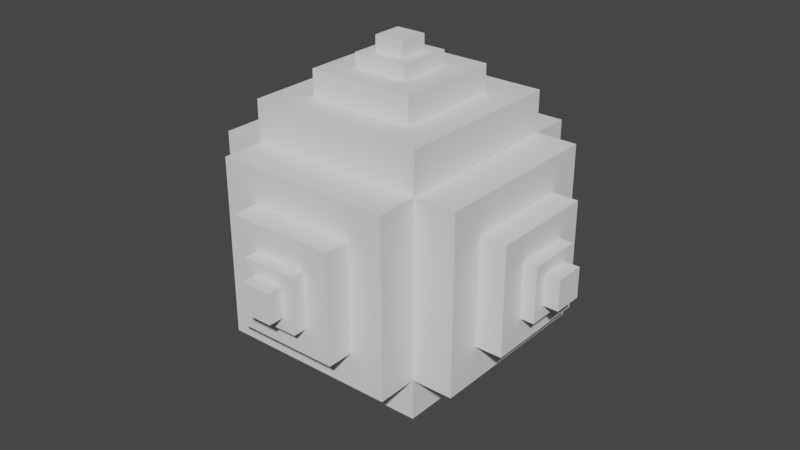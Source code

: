 # Source: mine.blend  (saved by Blender 2.82.7; exported with 4.5.12 LTS)
import bpy
from mathutils import Matrix  # noqa: F401  (used for matrix-valued properties, if any)

bpy.ops.wm.read_factory_settings(use_empty=True)
scene = bpy.context.scene
scene.name = 'Scene'

# ---- collections
col_collection = bpy.data.collections.new('Collection'); scene.collection.children.link(col_collection)

# ---- world
world_world = bpy.data.worlds.new('World'); scene.world = world_world
world_world.use_nodes = True; world_world.node_tree.nodes.clear()
_N = world_world.node_tree.nodes; _L = world_world.node_tree.links
n0 = _N.new('ShaderNodeOutputWorld'); n0.name = 'World Output'; n0.location = (300, 300)
n1 = _N.new('ShaderNodeBackground'); n1.name = 'Background'; n1.location = (10, 300)
n1.inputs[0].default_value = (0.05088, 0.05088, 0.05088, 1.0)
_L.new(n1.outputs[0], n0.inputs[0])
n0.is_active_output = True
world_world.color = (0.05088, 0.05088, 0.05088)
world_world.use_sun_shadow = False
world_world.sun_shadow_jitter_overblur = 0.0

# ---- meshes
me_cube_001 = bpy.data.meshes.new('Cube.001')
me_cube_001.from_pydata([(-1.0, -1.0, -1.0), (-1.0, -1.0, 1.0), (-1.0, 1.0, -1.0), (-1.0, 1.0, 1.0), (1.0, -1.0, -1.0), (1.0, -1.0, 1.0), (1.0, 1.0, -1.0), (1.0, 1.0, 1.0), (-1.0, -1.0, 1.0), (-1.0, 1.0, 1.0), (1.0, 1.0, 1.0), (1.0, -1.0, 1.0), (-1.0, -1.0, 1.0), (-1.0, 1.0, 1.0), (1.0, 1.0, 1.0), (1.0, -1.0, 1.0), (0.3408, -0.4006, 0.6879), (-1.467, -0.6084, -0.6084), (-1.467, -0.6084, 0.6084), (-1.467, 0.6084, 0.6084), (-1.467, 0.6084, -0.6084), (-0.6084, 1.467, -0.6084), (-0.6084, 1.467, 0.6084), (0.6084, 1.467, 0.6084), (0.6084, 1.467, -0.6084), (1.467, 0.6084, -0.6084), (1.467, 0.6084, 0.6084), (1.467, -0.6084, 0.6084), (1.467, -0.6084, -0.6084), (0.6084, -1.467, -0.6084), (0.6084, -1.467, 0.6084), (-0.6084, -1.467, 0.6084), (-0.6084, -1.467, -0.6084), (-0.6084, 0.6084, -1.467), (0.6084, 0.6084, -1.467), (0.6084, -0.6084, -1.467), (-0.6084, -0.6084, -1.467), (0.6084, 0.6084, 1.467), (-0.6084, 0.6084, 1.467), (-0.6084, -0.6084, 1.467), (0.6084, -0.6084, 1.467), (-1.467, -1.0, 1.0), (-1.467, -1.0, -1.0), (-1.467, 1.0, 1.0), (-1.467, 1.0, -1.0), (-1.0, 1.467, 1.0), (-1.0, 1.467, -1.0), (1.0, 1.467, 1.0), (1.0, 1.467, -1.0), (1.467, 1.0, 1.0), (1.467, 1.0, -1.0), (1.467, -1.0, 1.0), (1.467, -1.0, -1.0), (1.0, -1.467, 1.0), (1.0, -1.467, -1.0), (-1.0, -1.467, 1.0), (-1.0, -1.467, -1.0), (1.0, 1.0, -1.467), (-1.0, 1.0, -1.467), (1.0, -1.0, -1.467), (-1.0, -1.0, -1.467), (-1.0, 1.0, 1.467), (1.0, 1.0, 1.467), (-1.0, -1.0, 1.467), (1.0, -1.0, 1.467), (-1.763, -0.3107, -0.3107), (-1.763, -0.3107, 0.3107), (-1.763, 0.3107, 0.3107), (-1.763, 0.3107, -0.3107), (-0.3107, 1.763, -0.3107), (-0.3107, 1.763, 0.3107), (0.3107, 1.763, 0.3107), (0.3107, 1.763, -0.3107), (1.763, 0.3107, -0.3107), (1.763, 0.3107, 0.3107), (1.763, -0.3107, 0.3107), (1.763, -0.3107, -0.3107), (0.3107, -1.763, -0.3107), (0.3107, -1.763, 0.3107), (-0.3107, -1.763, 0.3107), (-0.3107, -1.763, -0.3107), (-0.3107, 0.3107, -1.763), (0.3107, 0.3107, -1.763), (0.3107, -0.3107, -1.763), (-0.3107, -0.3107, -1.763), (0.3107, 0.3107, 1.763), (-0.3107, 0.3107, 1.763), (-0.3107, -0.3107, 1.763), (0.3107, -0.3107, 1.763), (-1.763, -0.6084, 0.6084), (-1.763, -0.6084, -0.6084), (-1.763, 0.6084, 0.6084), (-1.763, 0.6084, -0.6084), (-0.6084, 1.763, 0.6084), (-0.6084, 1.763, -0.6084), (0.6084, 1.763, 0.6084), (0.6084, 1.763, -0.6084), (1.763, 0.6084, 0.6084), (1.763, 0.6084, -0.6084), (1.763, -0.6084, 0.6084), (1.763, -0.6084, -0.6084), (0.6084, -1.763, 0.6084), (0.6084, -1.763, -0.6084), (-0.6084, -1.763, 0.6084), (-0.6084, -1.763, -0.6084), (0.6084, 0.6084, -1.763), (-0.6084, 0.6084, -1.763), (0.6084, -0.6084, -1.763), (-0.6084, -0.6084, -1.763), (-0.6084, 0.6084, 1.763), (0.6084, 0.6084, 1.763), (-0.6084, -0.6084, 1.763), (0.6084, -0.6084, 1.763), (-1.918, -0.1694, -0.1694), (-1.918, -0.1694, 0.1694), (-1.918, 0.1694, 0.1694), (-1.918, 0.1694, -0.1694), (-0.1694, 1.918, -0.1694), (-0.1694, 1.918, 0.1694), (0.1694, 1.918, 0.1694), (0.1694, 1.918, -0.1694), (1.918, 0.1694, -0.1694), (1.918, 0.1694, 0.1694), (1.918, -0.1694, 0.1694), (1.918, -0.1694, -0.1694), (0.1694, -1.918, -0.1694), (0.1694, -1.918, 0.1694), (-0.1694, -1.918, 0.1694), (-0.1694, -1.918, -0.1694), (-0.1694, 0.1694, -1.918), (0.1694, 0.1694, -1.918), (0.1694, -0.1694, -1.918), (-0.1694, -0.1694, -1.918), (0.1694, 0.1694, 1.918), (-0.1694, 0.1694, 1.918), (-0.1694, -0.1694, 1.918), (0.1694, -0.1694, 1.918), (-1.918, -0.3107, 0.3107), (-1.918, -0.3107, -0.3107), (-1.918, 0.3107, 0.3107), (-1.918, 0.3107, -0.3107), (-0.3107, 1.918, 0.3107), (-0.3107, 1.918, -0.3107), (0.3107, 1.918, 0.3107), (0.3107, 1.918, -0.3107), (1.918, 0.3107, 0.3107), (1.918, 0.3107, -0.3107), (1.918, -0.3107, 0.3107), (1.918, -0.3107, -0.3107), (0.3107, -1.918, 0.3107), (0.3107, -1.918, -0.3107), (-0.3107, -1.918, 0.3107), (-0.3107, -1.918, -0.3107), (0.3107, 0.3107, -1.918), (-0.3107, 0.3107, -1.918), (0.3107, -0.3107, -1.918), (-0.3107, -0.3107, -1.918), (-0.3107, 0.3107, 1.918), (0.3107, 0.3107, 1.918), (-0.3107, -0.3107, 1.918), (0.3107, -0.3107, 1.918), (-2.09, -0.1694, -0.1694), (-2.09, -0.1694, 0.1694), (-2.09, 0.1694, 0.1694), (-2.09, 0.1694, -0.1694), (-0.1694, 2.09, -0.1694), (-0.1694, 2.09, 0.1694), (0.1694, 2.09, 0.1694), (0.1694, 2.09, -0.1694), (2.09, 0.1694, -0.1694), (2.09, 0.1694, 0.1694), (2.09, -0.1694, 0.1694), (2.09, -0.1694, -0.1694), (0.1694, -2.09, -0.1694), (0.1694, -2.09, 0.1694), (-0.1694, -2.09, 0.1694), (-0.1694, -2.09, -0.1694), (-0.1694, 0.1694, -2.09), (0.1694, 0.1694, -2.09), (0.1694, -0.1694, -2.09), (-0.1694, -0.1694, -2.09), (0.1694, 0.1694, 2.09), (-0.1694, 0.1694, 2.09), (-0.1694, -0.1694, 2.09), (0.1694, -0.1694, 2.09)], [], [(12, 13, 9, 8), (13, 14, 10, 9), (14, 15, 11, 10), (15, 12, 8, 11), (1, 3, 13, 12), (3, 7, 14, 13), (7, 5, 15, 14), (5, 1, 12, 15), (8, 41, 42, 0), (9, 43, 41, 8), (2, 44, 43, 9), (0, 42, 44, 2), (9, 45, 46, 2), (10, 47, 45, 9), (6, 48, 47, 10), (2, 46, 48, 6), (10, 49, 50, 6), (11, 51, 49, 10), (4, 52, 51, 11), (6, 50, 52, 4), (11, 53, 54, 4), (8, 55, 53, 11), (0, 56, 55, 8), (4, 54, 56, 0), (6, 57, 58, 2), (4, 59, 57, 6), (0, 60, 59, 4), (2, 58, 60, 0), (3, 61, 62, 7), (1, 63, 61, 3), (5, 64, 63, 1), (7, 62, 64, 5), (18, 17, 42, 41), (19, 18, 41, 43), (20, 19, 43, 44), (17, 20, 44, 42), (22, 21, 46, 45), (23, 22, 45, 47), (24, 23, 47, 48), (21, 24, 48, 46), (26, 25, 50, 49), (27, 26, 49, 51), (28, 27, 51, 52), (25, 28, 52, 50), (30, 29, 54, 53), (31, 30, 53, 55), (32, 31, 55, 56), (29, 32, 56, 54), (34, 33, 58, 57), (35, 34, 57, 59), (36, 35, 59, 60), (33, 36, 60, 58), (38, 37, 62, 61), (39, 38, 61, 63), (40, 39, 63, 64), (37, 40, 64, 62), (18, 89, 90, 17), (19, 91, 89, 18), (20, 92, 91, 19), (17, 90, 92, 20), (22, 93, 94, 21), (23, 95, 93, 22), (24, 96, 95, 23), (21, 94, 96, 24), (26, 97, 98, 25), (27, 99, 97, 26), (28, 100, 99, 27), (25, 98, 100, 28), (30, 101, 102, 29), (31, 103, 101, 30), (32, 104, 103, 31), (29, 102, 104, 32), (34, 105, 106, 33), (35, 107, 105, 34), (36, 108, 107, 35), (33, 106, 108, 36), (38, 109, 110, 37), (39, 111, 109, 38), (40, 112, 111, 39), (37, 110, 112, 40), (66, 65, 90, 89), (67, 66, 89, 91), (68, 67, 91, 92), (65, 68, 92, 90), (70, 69, 94, 93), (71, 70, 93, 95), (72, 71, 95, 96), (69, 72, 96, 94), (74, 73, 98, 97), (75, 74, 97, 99), (76, 75, 99, 100), (73, 76, 100, 98), (78, 77, 102, 101), (79, 78, 101, 103), (80, 79, 103, 104), (77, 80, 104, 102), (82, 81, 106, 105), (83, 82, 105, 107), (84, 83, 107, 108), (81, 84, 108, 106), (86, 85, 110, 109), (87, 86, 109, 111), (88, 87, 111, 112), (85, 88, 112, 110), (66, 137, 138, 65), (67, 139, 137, 66), (68, 140, 139, 67), (65, 138, 140, 68), (70, 141, 142, 69), (71, 143, 141, 70), (72, 144, 143, 71), (69, 142, 144, 72), (74, 145, 146, 73), (75, 147, 145, 74), (76, 148, 147, 75), (73, 146, 148, 76), (78, 149, 150, 77), (79, 151, 149, 78), (80, 152, 151, 79), (77, 150, 152, 80), (82, 153, 154, 81), (83, 155, 153, 82), (84, 156, 155, 83), (81, 154, 156, 84), (86, 157, 158, 85), (87, 159, 157, 86), (88, 160, 159, 87), (85, 158, 160, 88), (114, 113, 138, 137), (115, 114, 137, 139), (116, 115, 139, 140), (113, 116, 140, 138), (118, 117, 142, 141), (119, 118, 141, 143), (120, 119, 143, 144), (117, 120, 144, 142), (122, 121, 146, 145), (123, 122, 145, 147), (124, 123, 147, 148), (121, 124, 148, 146), (126, 125, 150, 149), (127, 126, 149, 151), (128, 127, 151, 152), (125, 128, 152, 150), (130, 129, 154, 153), (131, 130, 153, 155), (132, 131, 155, 156), (129, 132, 156, 154), (134, 133, 158, 157), (135, 134, 157, 159), (136, 135, 159, 160), (133, 136, 160, 158), (161, 162, 163, 164), (114, 162, 161, 113), (115, 163, 162, 114), (116, 164, 163, 115), (113, 161, 164, 116), (165, 166, 167, 168), (118, 166, 165, 117), (119, 167, 166, 118), (120, 168, 167, 119), (117, 165, 168, 120), (169, 170, 171, 172), (122, 170, 169, 121), (123, 171, 170, 122), (124, 172, 171, 123), (121, 169, 172, 124), (173, 174, 175, 176), (126, 174, 173, 125), (127, 175, 174, 126), (128, 176, 175, 127), (125, 173, 176, 128), (177, 178, 179, 180), (130, 178, 177, 129), (131, 179, 178, 130), (132, 180, 179, 131), (129, 177, 180, 132), (181, 182, 183, 184), (134, 182, 181, 133), (135, 183, 182, 134), (136, 184, 183, 135), (133, 181, 184, 136)])
_uv = me_cube_001.uv_layers.new(name='UVMap')
_uv.uv.foreach_set('vector', [0.875, 0.75, 0.875, 0.5, 0.875, 0.5, 0.875, 0.75, 0.875, 0.5, 0.625, 0.5, 0.625, 0.5, 0.875, 0.5, 0.625, 0.5, 0.625, 0.75, 0.625, 0.75, 0.625, 0.5, 0.625, 0.75, 0.875, 0.75, 0.875, 0.75, 0.625, 0.75, 0.875, 0.75, 0.875, 0.5, 0.875, 0.5, 0.875, 0.75, 0.875, 0.5, 0.625, 0.5, 0.625, 0.5, 0.875, 0.5, 0.625, 0.5, 0.625, 0.75, 0.625, 0.75, 0.625, 0.5, 0.625, 0.75, 0.875, 0.75, 0.875, 0.75, 0.625, 0.75, 0.625, 0.0, 0.625, 0.0, 0.375, 0.0, 0.375, 0.0, 0.625, 0.25, 0.625, 0.25, 0.625, 0.0, 0.625, 0.0, 0.375, 0.25, 0.375, 0.25, 0.625, 0.25, 0.625, 0.25, 0.375, 0.0, 0.375, 0.0, 0.375, 0.25, 0.375, 0.25, 0.625, 0.25, 0.625, 0.25, 0.375, 0.25, 0.375, 0.25, 0.625, 0.5, 0.625, 0.5, 0.625, 0.25, 0.625, 0.25, 0.375, 0.5, 0.375, 0.5, 0.625, 0.5, 0.625, 0.5, 0.375, 0.25, 0.375, 0.25, 0.375, 0.5, 0.375, 0.5, 0.625, 0.5, 0.625, 0.5, 0.375, 0.5, 0.375, 0.5, 0.625, 0.75, 0.625, 0.75, 0.625, 0.5, 0.625, 0.5, 0.375, 0.75, 0.375, 0.75, 0.625, 0.75, 0.625, 0.75, 0.375, 0.5, 0.375, 0.5, 0.375, 0.75, 0.375, 0.75, 0.625, 0.75, 0.625, 0.75, 0.375, 0.75, 0.375, 0.75, 0.625, 1.0, 0.625, 1.0, 0.625, 0.75, 0.625, 0.75, 0.375, 1.0, 0.375, 1.0, 0.625, 1.0, 0.625, 1.0, 0.375, 0.75, 0.375, 0.75, 0.375, 1.0, 0.375, 1.0, 0.375, 0.5, 0.375, 0.5, 0.125, 0.5, 0.125, 0.5, 0.375, 0.75, 0.375, 0.75, 0.375, 0.5, 0.375, 0.5, 0.125, 0.75, 0.125, 0.75, 0.375, 0.75, 0.375, 0.75, 0.125, 0.5, 0.125, 0.5, 0.125, 0.75, 0.125, 0.75, 0.875, 0.5, 0.875, 0.5, 0.625, 0.5, 0.625, 0.5, 0.875, 0.75, 0.875, 0.75, 0.875, 0.5, 0.875, 0.5, 0.625, 0.75, 0.625, 0.75, 0.875, 0.75, 0.875, 0.75, 0.625, 0.5, 0.625, 0.5, 0.625, 0.75, 0.625, 0.75, 0.576, 0.04895, 0.424, 0.04895, 0.375, 0.0, 0.625, 0.0, 0.576, 0.201, 0.576, 0.04895, 0.625, 0.0, 0.625, 0.25, 0.424, 0.201, 0.576, 0.201, 0.625, 0.25, 0.375, 0.25, 0.424, 0.04895, 0.424, 0.201, 0.375, 0.25, 0.375, 0.0, 0.576, 0.299, 0.424, 0.299, 0.375, 0.25, 0.625, 0.25, 0.576, 0.451, 0.576, 0.299, 0.625, 0.25, 0.625, 0.5, 0.424, 0.451, 0.576, 0.451, 0.625, 0.5, 0.375, 0.5, 0.424, 0.299, 0.424, 0.451, 0.375, 0.5, 0.375, 0.25, 0.576, 0.549, 0.424, 0.549, 0.375, 0.5, 0.625, 0.5, 0.576, 0.701, 0.576, 0.549, 0.625, 0.5, 0.625, 0.75, 0.424, 0.701, 0.576, 0.701, 0.625, 0.75, 0.375, 0.75, 0.424, 0.549, 0.424, 0.701, 0.375, 0.75, 0.375, 0.5, 0.576, 0.799, 0.424, 0.799, 0.375, 0.75, 0.625, 0.75, 0.576, 0.951, 0.576, 0.799, 0.625, 0.75, 0.625, 1.0, 0.424, 0.951, 0.576, 0.951, 0.625, 1.0, 0.375, 1.0, 0.424, 0.799, 0.424, 0.951, 0.375, 1.0, 0.375, 0.75, 0.326, 0.549, 0.174, 0.549, 0.125, 0.5, 0.375, 0.5, 0.326, 0.701, 0.326, 0.549, 0.375, 0.5, 0.375, 0.75, 0.174, 0.701, 0.326, 0.701, 0.375, 0.75, 0.125, 0.75, 0.174, 0.549, 0.174, 0.701, 0.125, 0.75, 0.125, 0.5, 0.826, 0.549, 0.674, 0.549, 0.625, 0.5, 0.875, 0.5, 0.826, 0.701, 0.826, 0.549, 0.875, 0.5, 0.875, 0.75, 0.674, 0.701, 0.826, 0.701, 0.875, 0.75, 0.625, 0.75, 0.674, 0.549, 0.674, 0.701, 0.625, 0.75, 0.625, 0.5, 0.576, 0.04895, 0.576, 0.04895, 0.424, 0.04895, 0.424, 0.04895, 0.576, 0.201, 0.576, 0.201, 0.576, 0.04895, 0.576, 0.04895, 0.424, 0.201, 0.424, 0.201, 0.576, 0.201, 0.576, 0.201, 0.424, 0.04895, 0.424, 0.04895, 0.424, 0.201, 0.424, 0.201, 0.576, 0.299, 0.576, 0.299, 0.424, 0.299, 0.424, 0.299, 0.576, 0.451, 0.576, 0.451, 0.576, 0.299, 0.576, 0.299, 0.424, 0.451, 0.424, 0.451, 0.576, 0.451, 0.576, 0.451, 0.424, 0.299, 0.424, 0.299, 0.424, 0.451, 0.424, 0.451, 0.576, 0.549, 0.576, 0.549, 0.424, 0.549, 0.424, 0.549, 0.576, 0.701, 0.576, 0.701, 0.576, 0.549, 0.576, 0.549, 0.424, 0.701, 0.424, 0.701, 0.576, 0.701, 0.576, 0.701, 0.424, 0.549, 0.424, 0.549, 0.424, 0.701, 0.424, 0.701, 0.576, 0.799, 0.576, 0.799, 0.424, 0.799, 0.424, 0.799, 0.576, 0.951, 0.576, 0.951, 0.576, 0.799, 0.576, 0.799, 0.424, 0.951, 0.424, 0.951, 0.576, 0.951, 0.576, 0.951, 0.424, 0.799, 0.424, 0.799, 0.424, 0.951, 0.424, 0.951, 0.326, 0.549, 0.326, 0.549, 0.174, 0.549, 0.174, 0.549, 0.326, 0.701, 0.326, 0.701, 0.326, 0.549, 0.326, 0.549, 0.174, 0.701, 0.174, 0.701, 0.326, 0.701, 0.326, 0.701, 0.174, 0.549, 0.174, 0.549, 0.174, 0.701, 0.174, 0.701, 0.826, 0.549, 0.826, 0.549, 0.674, 0.549, 0.674, 0.549, 0.826, 0.701, 0.826, 0.701, 0.826, 0.549, 0.826, 0.549, 0.674, 0.701, 0.674, 0.701, 0.826, 0.701, 0.826, 0.701, 0.674, 0.549, 0.674, 0.549, 0.674, 0.701, 0.674, 0.701, 0.5388, 0.08616, 0.4612, 0.08616, 0.424, 0.04895, 0.576, 0.04895, 0.5388, 0.1638, 0.5388, 0.08616, 0.576, 0.04895, 0.576, 0.201, 0.4612, 0.1638, 0.5388, 0.1638, 0.576, 0.201, 0.424, 0.201, 0.4612, 0.08616, 0.4612, 0.1638, 0.424, 0.201, 0.424, 0.04895, 0.5388, 0.3362, 0.4612, 0.3362, 0.424, 0.299, 0.576, 0.299, 0.5388, 0.4138, 0.5388, 0.3362, 0.576, 0.299, 0.576, 0.451, 0.4612, 0.4138, 0.5388, 0.4138, 0.576, 0.451, 0.424, 0.451, 0.4612, 0.3362, 0.4612, 0.4138, 0.424, 0.451, 0.424, 0.299, 0.5388, 0.5862, 0.4612, 0.5862, 0.424, 0.549, 0.576, 0.549, 0.5388, 0.6638, 0.5388, 0.5862, 0.576, 0.549, 0.576, 0.701, 0.4612, 0.6638, 0.5388, 0.6638, 0.576, 0.701, 0.424, 0.701, 0.4612, 0.5862, 0.4612, 0.6638, 0.424, 0.701, 0.424, 0.549, 0.5388, 0.8362, 0.4612, 0.8362, 0.424, 0.799, 0.576, 0.799, 0.5388, 0.9138, 0.5388, 0.8362, 0.576, 0.799, 0.576, 0.951, 0.4612, 0.9138, 0.5388, 0.9138, 0.576, 0.951, 0.424, 0.951, 0.4612, 0.8362, 0.4612, 0.9138, 0.424, 0.951, 0.424, 0.799, 0.2888, 0.5862, 0.2112, 0.5862, 0.174, 0.549, 0.326, 0.549, 0.2888, 0.6638, 0.2888, 0.5862, 0.326, 0.549, 0.326, 0.701, 0.2112, 0.6638, 0.2888, 0.6638, 0.326, 0.701, 0.174, 0.701, 0.2112, 0.5862, 0.2112, 0.6638, 0.174, 0.701, 0.174, 0.549, 0.7888, 0.5862, 0.7112, 0.5862, 0.674, 0.549, 0.826, 0.549, 0.7888, 0.6638, 0.7888, 0.5862, 0.826, 0.549, 0.826, 0.701, 0.7112, 0.6638, 0.7888, 0.6638, 0.826, 0.701, 0.674, 0.701, 0.7112, 0.5862, 0.7112, 0.6638, 0.674, 0.701, 0.674, 0.549, 0.5388, 0.08616, 0.5388, 0.08616, 0.4612, 0.08616, 0.4612, 0.08616, 0.5388, 0.1638, 0.5388, 0.1638, 0.5388, 0.08616, 0.5388, 0.08616, 0.4612, 0.1638, 0.4612, 0.1638, 0.5388, 0.1638, 0.5388, 0.1638, 0.4612, 0.08616, 0.4612, 0.08616, 0.4612, 0.1638, 0.4612, 0.1638, 0.5388, 0.3362, 0.5388, 0.3362, 0.4612, 0.3362, 0.4612, 0.3362, 0.5388, 0.4138, 0.5388, 0.4138, 0.5388, 0.3362, 0.5388, 0.3362, 0.4612, 0.4138, 0.4612, 0.4138, 0.5388, 0.4138, 0.5388, 0.4138, 0.4612, 0.3362, 0.4612, 0.3362, 0.4612, 0.4138, 0.4612, 0.4138, 0.5388, 0.5862, 0.5388, 0.5862, 0.4612, 0.5862, 0.4612, 0.5862, 0.5388, 0.6638, 0.5388, 0.6638, 0.5388, 0.5862, 0.5388, 0.5862, 0.4612, 0.6638, 0.4612, 0.6638, 0.5388, 0.6638, 0.5388, 0.6638, 0.4612, 0.5862, 0.4612, 0.5862, 0.4612, 0.6638, 0.4612, 0.6638, 0.5388, 0.8362, 0.5388, 0.8362, 0.4612, 0.8362, 0.4612, 0.8362, 0.5388, 0.9138, 0.5388, 0.9138, 0.5388, 0.8362, 0.5388, 0.8362, 0.4612, 0.9138, 0.4612, 0.9138, 0.5388, 0.9138, 0.5388, 0.9138, 0.4612, 0.8362, 0.4612, 0.8362, 0.4612, 0.9138, 0.4612, 0.9138, 0.2888, 0.5862, 0.2888, 0.5862, 0.2112, 0.5862, 0.2112, 0.5862, 0.2888, 0.6638, 0.2888, 0.6638, 0.2888, 0.5862, 0.2888, 0.5862, 0.2112, 0.6638, 0.2112, 0.6638, 0.2888, 0.6638, 0.2888, 0.6638, 0.2112, 0.5862, 0.2112, 0.5862, 0.2112, 0.6638, 0.2112, 0.6638, 0.7888, 0.5862, 0.7888, 0.5862, 0.7112, 0.5862, 0.7112, 0.5862, 0.7888, 0.6638, 0.7888, 0.6638, 0.7888, 0.5862, 0.7888, 0.5862, 0.7112, 0.6638, 0.7112, 0.6638, 0.7888, 0.6638, 0.7888, 0.6638, 0.7112, 0.5862, 0.7112, 0.5862, 0.7112, 0.6638, 0.7112, 0.6638, 0.5212, 0.1038, 0.4788, 0.1038, 0.4612, 0.08616, 0.5388, 0.08616, 0.5212, 0.1462, 0.5212, 0.1038, 0.5388, 0.08616, 0.5388, 0.1638, 0.4788, 0.1462, 0.5212, 0.1462, 0.5388, 0.1638, 0.4612, 0.1638, 0.4788, 0.1038, 0.4788, 0.1462, 0.4612, 0.1638, 0.4612, 0.08616, 0.5212, 0.3538, 0.4788, 0.3538, 0.4612, 0.3362, 0.5388, 0.3362, 0.5212, 0.3962, 0.5212, 0.3538, 0.5388, 0.3362, 0.5388, 0.4138, 0.4788, 0.3962, 0.5212, 0.3962, 0.5388, 0.4138, 0.4612, 0.4138, 0.4788, 0.3538, 0.4788, 0.3962, 0.4612, 0.4138, 0.4612, 0.3362, 0.5212, 0.6038, 0.4788, 0.6038, 0.4612, 0.5862, 0.5388, 0.5862, 0.5212, 0.6462, 0.5212, 0.6038, 0.5388, 0.5862, 0.5388, 0.6638, 0.4788, 0.6462, 0.5212, 0.6462, 0.5388, 0.6638, 0.4612, 0.6638, 0.4788, 0.6038, 0.4788, 0.6462, 0.4612, 0.6638, 0.4612, 0.5862, 0.5212, 0.8538, 0.4788, 0.8538, 0.4612, 0.8362, 0.5388, 0.8362, 0.5212, 0.8962, 0.5212, 0.8538, 0.5388, 0.8362, 0.5388, 0.9138, 0.4788, 0.8962, 0.5212, 0.8962, 0.5388, 0.9138, 0.4612, 0.9138, 0.4788, 0.8538, 0.4788, 0.8962, 0.4612, 0.9138, 0.4612, 0.8362, 0.2712, 0.6038, 0.2288, 0.6038, 0.2112, 0.5862, 0.2888, 0.5862, 0.2712, 0.6462, 0.2712, 0.6038, 0.2888, 0.5862, 0.2888, 0.6638, 0.2288, 0.6462, 0.2712, 0.6462, 0.2888, 0.6638, 0.2112, 0.6638, 0.2288, 0.6038, 0.2288, 0.6462, 0.2112, 0.6638, 0.2112, 0.5862, 0.7712, 0.6038, 0.7288, 0.6038, 0.7112, 0.5862, 0.7888, 0.5862, 0.7712, 0.6462, 0.7712, 0.6038, 0.7888, 0.5862, 0.7888, 0.6638, 0.7288, 0.6462, 0.7712, 0.6462, 0.7888, 0.6638, 0.7112, 0.6638, 0.7288, 0.6038, 0.7288, 0.6462, 0.7112, 0.6638, 0.7112, 0.5862, 0.4788, 0.1038, 0.5212, 0.1038, 0.5212, 0.1462, 0.4788, 0.1462, 0.5212, 0.1038, 0.5212, 0.1038, 0.4788, 0.1038, 0.4788, 0.1038, 0.5212, 0.1462, 0.5212, 0.1462, 0.5212, 0.1038, 0.5212, 0.1038, 0.4788, 0.1462, 0.4788, 0.1462, 0.5212, 0.1462, 0.5212, 0.1462, 0.4788, 0.1038, 0.4788, 0.1038, 0.4788, 0.1462, 0.4788, 0.1462, 0.4788, 0.3538, 0.5212, 0.3538, 0.5212, 0.3962, 0.4788, 0.3962, 0.5212, 0.3538, 0.5212, 0.3538, 0.4788, 0.3538, 0.4788, 0.3538, 0.5212, 0.3962, 0.5212, 0.3962, 0.5212, 0.3538, 0.5212, 0.3538, 0.4788, 0.3962, 0.4788, 0.3962, 0.5212, 0.3962, 0.5212, 0.3962, 0.4788, 0.3538, 0.4788, 0.3538, 0.4788, 0.3962, 0.4788, 0.3962, 0.4788, 0.6038, 0.5212, 0.6038, 0.5212, 0.6462, 0.4788, 0.6462, 0.5212, 0.6038, 0.5212, 0.6038, 0.4788, 0.6038, 0.4788, 0.6038, 0.5212, 0.6462, 0.5212, 0.6462, 0.5212, 0.6038, 0.5212, 0.6038, 0.4788, 0.6462, 0.4788, 0.6462, 0.5212, 0.6462, 0.5212, 0.6462, 0.4788, 0.6038, 0.4788, 0.6038, 0.4788, 0.6462, 0.4788, 0.6462, 0.4788, 0.8538, 0.5212, 0.8538, 0.5212, 0.8962, 0.4788, 0.8962, 0.5212, 0.8538, 0.5212, 0.8538, 0.4788, 0.8538, 0.4788, 0.8538, 0.5212, 0.8962, 0.5212, 0.8962, 0.5212, 0.8538, 0.5212, 0.8538, 0.4788, 0.8962, 0.4788, 0.8962, 0.5212, 0.8962, 0.5212, 0.8962, 0.4788, 0.8538, 0.4788, 0.8538, 0.4788, 0.8962, 0.4788, 0.8962, 0.2288, 0.6038, 0.2712, 0.6038, 0.2712, 0.6462, 0.2288, 0.6462, 0.2712, 0.6038, 0.2712, 0.6038, 0.2288, 0.6038, 0.2288, 0.6038, 0.2712, 0.6462, 0.2712, 0.6462, 0.2712, 0.6038, 0.2712, 0.6038, 0.2288, 0.6462, 0.2288, 0.6462, 0.2712, 0.6462, 0.2712, 0.6462, 0.2288, 0.6038, 0.2288, 0.6038, 0.2288, 0.6462, 0.2288, 0.6462, 0.7288, 0.6038, 0.7712, 0.6038, 0.7712, 0.6462, 0.7288, 0.6462, 0.7712, 0.6038, 0.7712, 0.6038, 0.7288, 0.6038, 0.7288, 0.6038, 0.7712, 0.6462, 0.7712, 0.6462, 0.7712, 0.6038, 0.7712, 0.6038, 0.7288, 0.6462, 0.7288, 0.6462, 0.7712, 0.6462, 0.7712, 0.6462, 0.7288, 0.6038, 0.7288, 0.6038, 0.7288, 0.6462, 0.7288, 0.6462])
me_cube_001.use_remesh_fix_poles = True
me_cube_001.use_remesh_preserve_attributes = False
me_cube_001.use_mirror_vertex_groups = False
me_cube_001.update()

# ---- objects
ob_cube = bpy.data.objects.new('Cube', me_cube_001)

# ---- transforms, parenting, visibility, modifiers, constraints
ob_cube.location = (0.0, 0.0, 0.0)
ob_cube.lineart.crease_threshold = 0.0

# ---- collection membership
col_collection.objects.link(ob_cube)

# ---- scene / render settings (as saved in the file)
scene.frame_start = 1; scene.frame_end = 250; scene.frame_set(1)
scene.render.engine = 'BLENDER_EEVEE_NEXT'
scene.cycles.use_denoising = False
scene.cycles.samples = 128
scene.cycles.sampling_pattern = 'TABULATED_SOBOL'
scene.cycles.use_adaptive_sampling = False
scene.cycles.use_light_tree = False
scene.view_settings.view_transform = 'Filmic'
bpy.context.view_layer.update()

# ---- added for rendering (the .blend has no active camera and no usable light): camera, sun
cam_auto = bpy.data.cameras.new('AutoCamera')
cam_auto.lens = 50.0
cam_auto.sensor_width = 36.0
cam_auto.clip_end = 1000.0
ob_auto_camera = bpy.data.objects.new('AutoCamera', cam_auto)
scene.collection.objects.link(ob_auto_camera)
ob_auto_camera.location = (6.69768, -8.03722, 5.35814)
ob_auto_camera.rotation_euler = (1.09748, -7.21219e-08, 0.694738)
scene.camera = ob_auto_camera
light_auto_sun = bpy.data.lights.new('AutoSun', 'SUN')
light_auto_sun.energy = 3.0
light_auto_sun.angle = 0.0523599
ob_auto_sun = bpy.data.objects.new('AutoSun', light_auto_sun)
scene.collection.objects.link(ob_auto_sun)
ob_auto_sun.rotation_euler = (0.872665, 0.174533, 0.523599)
bpy.context.view_layer.update()
